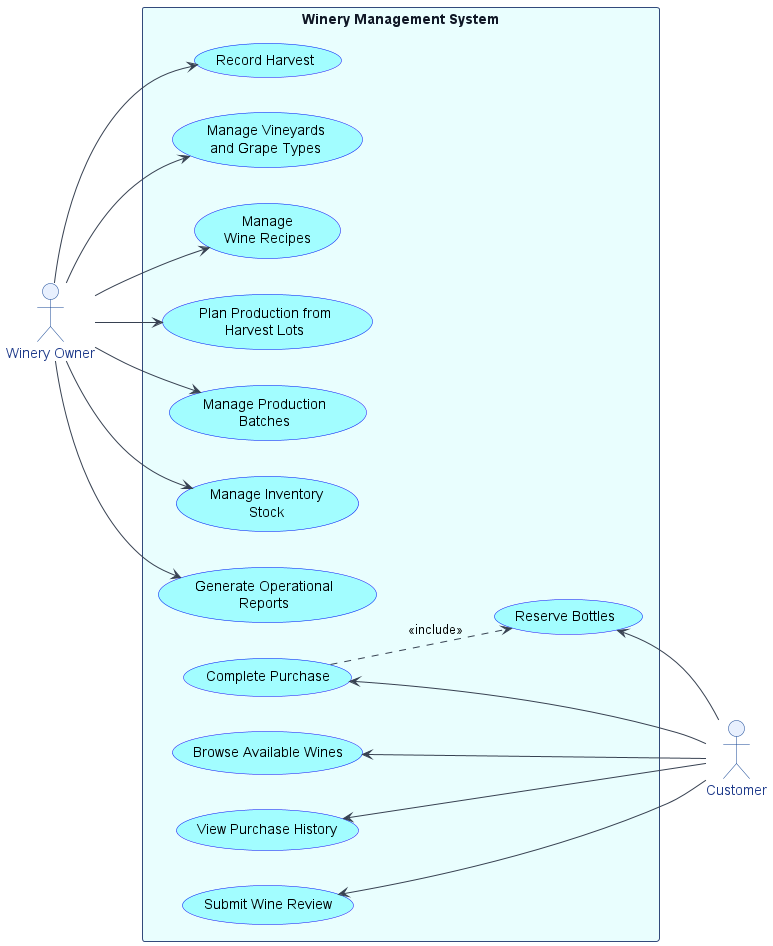

The diagram above was rendered by PlantUML. Its source (embedded in the PNG):
@startuml
left to right direction
skinparam packageStyle rectangle
skinparam shadowing false
skinparam backgroundColor #ffffff

skinparam actor {
  BackgroundColor #E8F0FE
  BorderColor #144594
  FontColor #1E3A8A
}

skinparam usecase {
  BackgroundColor #a2fdff
  BorderColor #0f0bf5
  FontColor #000000
}

skinparam rectangle {
  BackgroundColor #e9fefe
  BorderColor #324a7b
  FontColor #111827
}

skinparam ArrowColor #374151

actor "Winery Owner" as Owner
actor "Customer" as Customer

rectangle "Winery Management System" {
  usecase "Record Harvest" as UC1
  usecase "Manage Vineyards\nand Grape Types" as UC2
  usecase "Manage\nWine Recipes" as UC3
  usecase "Plan Production from\nHarvest Lots" as UC4
  usecase "Manage Production\nBatches" as UC5
  usecase "Manage Inventory\nStock" as UC6
  usecase "Generate Operational\nReports" as UC7

  usecase "Browse Available Wines" as UC8
  usecase "Reserve Bottles" as UC9
  usecase "Complete Purchase" as UC10
  usecase "View Purchase History" as UC11
  usecase "Submit Wine Review" as UC12
}

Owner --> UC1
Owner --> UC2
Owner --> UC3
Owner --> UC4
Owner --> UC5
Owner --> UC6
Owner --> UC7

UC8 <-- Customer
UC9 <-- Customer
UC10 <-- Customer
UC11 <-- Customer
UC12 <-- Customer

UC10 ..> UC9 : <<include>>

@enduml